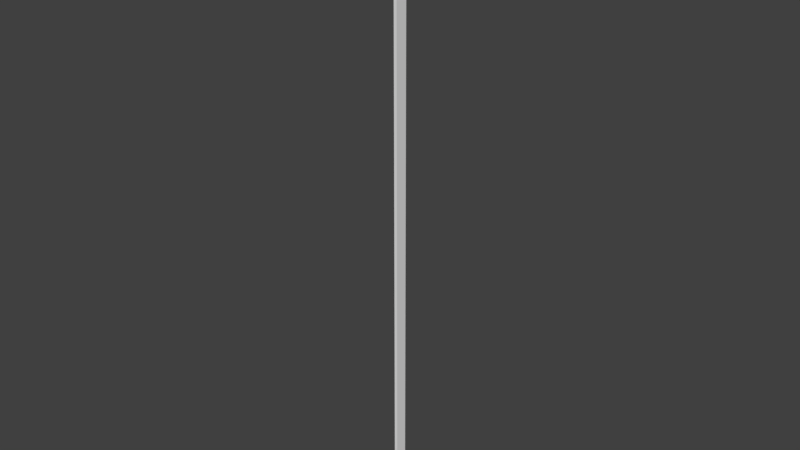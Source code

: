 # Source: bound.blend  (saved by Blender 2.79.0; exported with 4.5.12 LTS)
import bpy
from mathutils import Matrix  # noqa: F401  (used for matrix-valued properties, if any)

bpy.ops.wm.read_factory_settings(use_empty=True)
scene = bpy.context.scene
scene.name = 'Scene'

# ---- collections
col_collection_1 = bpy.data.collections.new('Collection 1'); scene.collection.children.link(col_collection_1)

# ---- world
world_world = bpy.data.worlds.new('World'); scene.world = world_world
world_world.color = (0.05088, 0.05088, 0.05088)
world_world.use_sun_shadow = False
world_world.sun_shadow_jitter_overblur = 0.0
world_world.cycles.sampling_method = 'MANUAL'

# ---- meshes
me_cube_001 = bpy.data.meshes.new('Cube.001')
me_cube_001.from_pydata([(-0.5, 1.05, 50.0), (-0.5, -0.95, 50.0), (-3.83e-06, 1.05, 50.0), (-3.83e-06, -0.95, 50.0), (-0.5, 1.05, -50.0), (-0.5, -0.95, -50.0), (3.785e-06, 1.05, -50.0), (3.785e-06, -0.95, -50.0)], [], [(0, 1, 3, 2), (2, 3, 7, 6), (6, 7, 5, 4), (4, 5, 1, 0), (2, 6, 4, 0), (7, 3, 1, 5)])
me_cube_001.polygons.foreach_set('use_smooth', [True] * 6)
_k = set([(0, 1), (0, 2), (0, 4), (1, 3), (1, 5), (2, 3), (2, 6), (3, 7), (4, 5), (4, 6), (5, 7), (6, 7)])
me_cube_001.attributes.new('sharp_edge', 'BOOLEAN', 'EDGE').data.foreach_set('value', [ (min(e.vertices), max(e.vertices)) in _k for e in me_cube_001.edges])
_uv = me_cube_001.uv_layers.new(name='UVMap')
_uv.uv.foreach_set('vector', [0.0, 0.0, 1.0, 0.0, 1.0, 1.0, 0.0, 1.0, 199.7, -3.0, 199.7, 0.9998, -0.2975, 0.9998, -0.2975, -3.0, 0.0, 0.0, 1.0, 0.0, 1.0, 1.0, 0.0, 1.0, -99.28, -1.5, -99.28, 2.5, 100.7, 2.5, 100.7, -1.5, 0.9882, -98.59, 0.9882, 99.18, -0.0005957, 99.18, -0.0006103, -98.59, 0.9966, -3.311e-05, 0.9966, 199.3, -1.757e-05, 199.3, -2.373e-06, -3.311e-05])
me_cube_001.use_remesh_preserve_volume = False
me_cube_001.use_remesh_preserve_attributes = False
me_cube_001.use_mirror_vertex_groups = False
me_cube_001.update()
me_cube_001.normals_split_custom_set([tuple(v) for v in zip(*[iter([0.0, 0.0, 1.0, 0.0, 0.0, 1.0, 0.0, 0.0, 1.0, 0.0, 0.0, 1.0, 1.0, 0.0, 7.614e-08, 1.0, 0.0, 7.614e-08, 1.0, 0.0, 7.614e-08, 1.0, 0.0, 7.614e-08, 0.0, 0.0, -1.0, 0.0, 0.0, -1.0, 0.0, 0.0, -1.0, 0.0, 0.0, -1.0, -1.0, 0.0, -7.629e-08, -1.0, 0.0, -7.629e-08, -1.0, 0.0, -7.629e-08, -1.0, 0.0, -7.629e-08, 0.0, 1.0, 3.743e-08, 0.0, 1.0, 3.743e-08, 0.0, 1.0, 3.743e-08, 0.0, 1.0, 3.743e-08, 0.0, -1.0, -3.862e-08, 0.0, -1.0, -3.862e-08, 0.0, -1.0, -3.862e-08, 0.0, -1.0, -3.862e-08])] * 3)])

# ---- objects
ob_bound = bpy.data.objects.new('bound', me_cube_001)

# ---- transforms, parenting, visibility, modifiers, constraints
ob_bound.location = (0.0, 0.0, 0.0)
ob_bound.rotation_euler = (-1.629e-07, 0.0, 0.0)
ob_bound.color = (0.8, 0.8, 0.8, 1.0)
ob_bound.lineart.crease_threshold = 0.0

# ---- collection membership
col_collection_1.objects.link(ob_bound)

# ---- scene / render settings (as saved in the file)
scene.frame_start = 1; scene.frame_end = 250; scene.frame_set(1)
scene.render.engine = 'BLENDER_EEVEE_NEXT'
scene.render.resolution_percentage = 50
scene.render.dither_intensity = 0.0
scene.cycles.use_denoising = False
scene.cycles.samples = 128
scene.cycles.sampling_pattern = 'TABULATED_SOBOL'
scene.cycles.use_adaptive_sampling = False
scene.cycles.use_light_tree = False
scene.cycles.blur_glossy = 0.0
scene.cycles.sample_clamp_indirect = 0.0
scene.view_settings.view_transform = 'Standard'
bpy.context.view_layer.update()

# ---- added for rendering (the .blend has no active camera and no usable light): camera, sun
cam_auto = bpy.data.cameras.new('AutoCamera')
cam_auto.lens = 50.0
cam_auto.sensor_width = 36.0
cam_auto.clip_end = 1624.11
ob_auto_camera = bpy.data.objects.new('AutoCamera', cam_auto)
scene.collection.objects.link(ob_auto_camera)
ob_auto_camera.location = (92.2921, -111.001, 74.0337)
ob_auto_camera.rotation_euler = (1.09748, -7.21219e-08, 0.694738)
scene.camera = ob_auto_camera
light_auto_sun = bpy.data.lights.new('AutoSun', 'SUN')
light_auto_sun.energy = 3.0
light_auto_sun.angle = 0.0523599
ob_auto_sun = bpy.data.objects.new('AutoSun', light_auto_sun)
scene.collection.objects.link(ob_auto_sun)
ob_auto_sun.rotation_euler = (0.872665, 0.174533, 0.523599)
bpy.context.view_layer.update()
